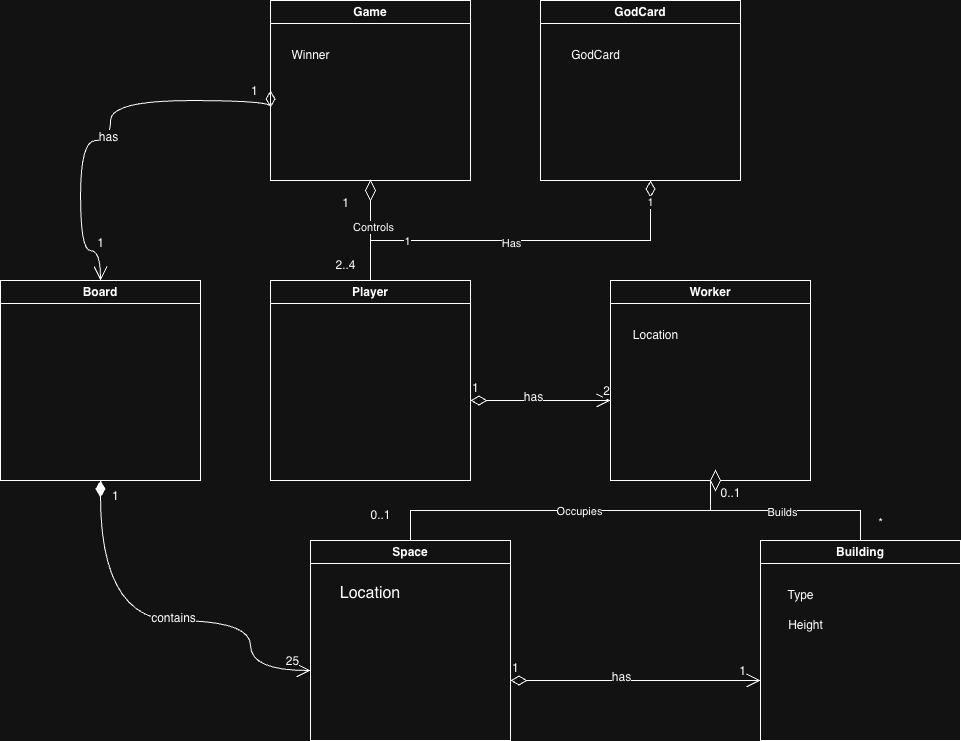

The diagram above was exported from draw.io. Its source (the exported page's mxGraphModel, read from the mxfile embedded in the PNG):
<mxGraphModel dx="2111" dy="827" grid="1" gridSize="10" guides="1" tooltips="1" connect="1" arrows="1" fold="1" page="1" pageScale="1" pageWidth="850" pageHeight="1100" math="0" shadow="0">
  <root>
    <mxCell id="0" />
    <mxCell id="1" parent="0" />
    <mxCell id="lmh66Rj5qznB-OAVkQVh-96" edge="1" parent="1" source="lmh66Rj5qznB-OAVkQVh-56" style="edgeStyle=orthogonalEdgeStyle;rounded=0;orthogonalLoop=1;jettySize=auto;html=1;endArrow=diamondThin;endFill=0;jumpSize=6;endSize=14;">
      <mxGeometry relative="1" as="geometry">
        <Array as="points">
          <mxPoint x="220" y="360" />
          <mxPoint x="500" y="360" />
        </Array>
        <mxPoint x="500" y="300" as="targetPoint" />
      </mxGeometry>
    </mxCell>
    <mxCell id="lmh66Rj5qznB-OAVkQVh-97" connectable="0" parent="lmh66Rj5qznB-OAVkQVh-96" style="edgeLabel;html=1;align=center;verticalAlign=middle;resizable=0;points=[];" value="Has" vertex="1">
      <mxGeometry relative="1" x="-0.0509" y="-2" as="geometry">
        <mxPoint as="offset" />
      </mxGeometry>
    </mxCell>
    <mxCell id="lmh66Rj5qznB-OAVkQVh-98" connectable="0" parent="lmh66Rj5qznB-OAVkQVh-96" style="edgeLabel;html=1;align=center;verticalAlign=middle;resizable=0;points=[];" value="1" vertex="1">
      <mxGeometry relative="1" x="-0.6035" as="geometry">
        <mxPoint as="offset" />
      </mxGeometry>
    </mxCell>
    <mxCell id="lmh66Rj5qznB-OAVkQVh-99" connectable="0" parent="lmh66Rj5qznB-OAVkQVh-96" style="edgeLabel;html=1;align=center;verticalAlign=middle;resizable=0;points=[];" value="1" vertex="1">
      <mxGeometry relative="1" x="0.8899" y="1" as="geometry">
        <mxPoint as="offset" />
      </mxGeometry>
    </mxCell>
    <mxCell id="lmh66Rj5qznB-OAVkQVh-56" parent="1" style="swimlane;whiteSpace=wrap;html=1;" value="Player" vertex="1">
      <mxGeometry height="200" width="200" x="120" y="400" as="geometry" />
    </mxCell>
    <mxCell id="lmh66Rj5qznB-OAVkQVh-57" edge="1" parent="1" source="lmh66Rj5qznB-OAVkQVh-61" style="edgeStyle=orthogonalEdgeStyle;rounded=0;orthogonalLoop=1;jettySize=auto;html=1;exitX=0.5;exitY=1;exitDx=0;exitDy=0;entryX=0.5;entryY=0;entryDx=0;entryDy=0;endArrow=none;endFill=0;" target="lmh66Rj5qznB-OAVkQVh-66">
      <mxGeometry relative="1" as="geometry" />
    </mxCell>
    <mxCell id="lmh66Rj5qznB-OAVkQVh-58" connectable="0" parent="lmh66Rj5qznB-OAVkQVh-57" style="edgeLabel;html=1;align=center;verticalAlign=middle;resizable=0;points=[];" value="Occupies" vertex="1">
      <mxGeometry relative="1" x="-0.1073" as="geometry">
        <mxPoint as="offset" />
      </mxGeometry>
    </mxCell>
    <mxCell id="lmh66Rj5qznB-OAVkQVh-59" edge="1" parent="1" source="lmh66Rj5qznB-OAVkQVh-61" style="edgeStyle=orthogonalEdgeStyle;rounded=0;orthogonalLoop=1;jettySize=auto;html=1;exitX=0.5;exitY=1;exitDx=0;exitDy=0;entryX=0.5;entryY=0;entryDx=0;entryDy=0;endArrow=none;endFill=0;" target="lmh66Rj5qznB-OAVkQVh-68">
      <mxGeometry relative="1" as="geometry" />
    </mxCell>
    <mxCell id="lmh66Rj5qznB-OAVkQVh-60" connectable="0" parent="lmh66Rj5qznB-OAVkQVh-59" style="edgeLabel;html=1;align=center;verticalAlign=middle;resizable=0;points=[];" value="Builds" vertex="1">
      <mxGeometry relative="1" x="-0.034" y="-1" as="geometry">
        <mxPoint as="offset" />
      </mxGeometry>
    </mxCell>
    <mxCell id="lmh66Rj5qznB-OAVkQVh-61" parent="1" style="swimlane;whiteSpace=wrap;html=1;" value="Worker" vertex="1">
      <mxGeometry height="200" width="200" x="460" y="400" as="geometry" />
    </mxCell>
    <mxCell id="lmh66Rj5qznB-OAVkQVh-62" parent="lmh66Rj5qznB-OAVkQVh-61" style="text;html=1;align=center;verticalAlign=middle;resizable=0;points=[];autosize=1;strokeColor=none;fillColor=none;" value="Location" vertex="1">
      <mxGeometry height="30" width="70" x="10" y="40" as="geometry" />
    </mxCell>
    <mxCell id="lmh66Rj5qznB-OAVkQVh-63" edge="1" parent="lmh66Rj5qznB-OAVkQVh-61" style="endArrow=open;html=1;endSize=12;startArrow=diamondThin;startSize=14;startFill=0;edgeStyle=orthogonalEdgeStyle;align=left;verticalAlign=bottom;rounded=0;fontSize=12;curved=1;" value="1">
      <mxGeometry relative="1" x="-1" y="3" as="geometry">
        <mxPoint x="-140" y="120" as="sourcePoint" />
        <mxPoint y="120" as="targetPoint" />
      </mxGeometry>
    </mxCell>
    <mxCell id="lmh66Rj5qznB-OAVkQVh-64" connectable="0" parent="lmh66Rj5qznB-OAVkQVh-63" style="edgeLabel;html=1;align=center;verticalAlign=middle;resizable=0;points=[];fontSize=12;" value="2" vertex="1">
      <mxGeometry relative="1" x="0.7351" as="geometry">
        <mxPoint x="14" y="-10" as="offset" />
      </mxGeometry>
    </mxCell>
    <mxCell id="lmh66Rj5qznB-OAVkQVh-65" connectable="0" parent="lmh66Rj5qznB-OAVkQVh-63" style="edgeLabel;html=1;align=center;verticalAlign=middle;resizable=0;points=[];fontSize=12;" value="has" vertex="1">
      <mxGeometry relative="1" x="-0.112" y="4" as="geometry">
        <mxPoint as="offset" />
      </mxGeometry>
    </mxCell>
    <mxCell id="lmh66Rj5qznB-OAVkQVh-66" parent="1" style="swimlane;whiteSpace=wrap;html=1;" value="Space" vertex="1">
      <mxGeometry height="200" width="200" x="160" y="660" as="geometry" />
    </mxCell>
    <mxCell id="lmh66Rj5qznB-OAVkQVh-67" parent="lmh66Rj5qznB-OAVkQVh-66" style="text;html=1;whiteSpace=wrap;strokeColor=none;fillColor=none;align=center;verticalAlign=middle;rounded=0;fontSize=16;" value="Location" vertex="1">
      <mxGeometry height="30" width="60" x="30" y="38" as="geometry" />
    </mxCell>
    <mxCell id="lmh66Rj5qznB-OAVkQVh-68" parent="1" style="swimlane;whiteSpace=wrap;html=1;" value="Building" vertex="1">
      <mxGeometry height="200" width="200" x="610" y="660" as="geometry" />
    </mxCell>
    <mxCell id="lmh66Rj5qznB-OAVkQVh-69" parent="lmh66Rj5qznB-OAVkQVh-68" style="text;html=1;align=center;verticalAlign=middle;resizable=0;points=[];autosize=1;strokeColor=none;fillColor=none;" value="Type" vertex="1">
      <mxGeometry height="30" width="50" x="15" y="40" as="geometry" />
    </mxCell>
    <mxCell id="lmh66Rj5qznB-OAVkQVh-70" parent="lmh66Rj5qznB-OAVkQVh-68" style="text;html=1;align=center;verticalAlign=middle;resizable=0;points=[];autosize=1;strokeColor=none;fillColor=none;" value="Height" vertex="1">
      <mxGeometry height="30" width="60" x="15" y="70" as="geometry" />
    </mxCell>
    <mxCell id="lmh66Rj5qznB-OAVkQVh-71" edge="1" parent="1" source="lmh66Rj5qznB-OAVkQVh-73" style="edgeStyle=orthogonalEdgeStyle;rounded=0;orthogonalLoop=1;jettySize=auto;html=1;endArrow=none;endFill=0;entryX=0.5;entryY=0;entryDx=0;entryDy=0;" target="lmh66Rj5qznB-OAVkQVh-56">
      <mxGeometry relative="1" as="geometry">
        <mxPoint x="220" y="390" as="targetPoint" />
      </mxGeometry>
    </mxCell>
    <mxCell id="lmh66Rj5qznB-OAVkQVh-72" connectable="0" parent="lmh66Rj5qznB-OAVkQVh-71" style="edgeLabel;html=1;align=center;verticalAlign=middle;resizable=0;points=[];" value="Controls" vertex="1">
      <mxGeometry relative="1" x="-0.1021" y="2" as="geometry">
        <mxPoint y="1" as="offset" />
      </mxGeometry>
    </mxCell>
    <mxCell id="lmh66Rj5qznB-OAVkQVh-73" parent="1" style="swimlane;whiteSpace=wrap;html=1;" value="Game" vertex="1">
      <mxGeometry height="180" width="200" x="120" y="120" as="geometry" />
    </mxCell>
    <mxCell id="lmh66Rj5qznB-OAVkQVh-74" parent="lmh66Rj5qznB-OAVkQVh-73" style="text;html=1;align=center;verticalAlign=middle;resizable=0;points=[];autosize=1;strokeColor=none;fillColor=none;" value="Winner" vertex="1">
      <mxGeometry height="30" width="60" x="10" y="40" as="geometry" />
    </mxCell>
    <mxCell id="lmh66Rj5qznB-OAVkQVh-76" parent="1" style="text;html=1;align=center;verticalAlign=middle;resizable=0;points=[];autosize=1;strokeColor=none;fillColor=none;" value="2..4" vertex="1">
      <mxGeometry height="30" width="40" x="175" y="370" as="geometry" />
    </mxCell>
    <mxCell id="lmh66Rj5qznB-OAVkQVh-77" parent="1" style="text;html=1;align=center;verticalAlign=middle;resizable=0;points=[];autosize=1;strokeColor=none;fillColor=none;" value="1" vertex="1">
      <mxGeometry height="30" width="30" x="180" y="308" as="geometry" />
    </mxCell>
    <mxCell id="lmh66Rj5qznB-OAVkQVh-78" parent="1" style="text;html=1;align=center;verticalAlign=middle;resizable=0;points=[];autosize=1;strokeColor=none;fillColor=none;" value="0..1" vertex="1">
      <mxGeometry height="30" width="40" x="560" y="598" as="geometry" />
    </mxCell>
    <mxCell id="lmh66Rj5qznB-OAVkQVh-79" parent="1" style="text;html=1;align=center;verticalAlign=middle;resizable=0;points=[];autosize=1;strokeColor=none;fillColor=none;" value="*" vertex="1">
      <mxGeometry height="30" width="30" x="715" y="628" as="geometry" />
    </mxCell>
    <mxCell id="lmh66Rj5qznB-OAVkQVh-80" parent="1" style="text;html=1;align=center;verticalAlign=middle;resizable=0;points=[];autosize=1;strokeColor=none;fillColor=none;" value="0..1" vertex="1">
      <mxGeometry height="30" width="40" x="210" y="620" as="geometry" />
    </mxCell>
    <mxCell id="lmh66Rj5qznB-OAVkQVh-81" parent="1" style="swimlane;whiteSpace=wrap;html=1;" value="Board" vertex="1">
      <mxGeometry height="200" width="200" x="-150" y="400" as="geometry" />
    </mxCell>
    <mxCell id="lmh66Rj5qznB-OAVkQVh-82" edge="1" parent="1" source="lmh66Rj5qznB-OAVkQVh-81" style="endArrow=open;html=1;endSize=12;startArrow=diamondThin;startSize=14;startFill=1;edgeStyle=orthogonalEdgeStyle;align=left;verticalAlign=bottom;rounded=0;fontSize=12;curved=1;exitX=0.5;exitY=1;exitDx=0;exitDy=0;" value="1">
      <mxGeometry relative="1" x="-0.8706" y="10" as="geometry">
        <mxPoint as="offset" />
        <Array as="points">
          <mxPoint x="-50" y="740" />
          <mxPoint x="100" y="740" />
          <mxPoint x="100" y="790" />
        </Array>
        <mxPoint x="-40" y="650" as="sourcePoint" />
        <mxPoint x="160" y="790" as="targetPoint" />
      </mxGeometry>
    </mxCell>
    <mxCell id="lmh66Rj5qznB-OAVkQVh-83" connectable="0" parent="lmh66Rj5qznB-OAVkQVh-82" style="edgeLabel;html=1;align=center;verticalAlign=middle;resizable=0;points=[];fontSize=12;" value="contains" vertex="1">
      <mxGeometry relative="1" x="0.0571" y="3" as="geometry">
        <mxPoint as="offset" />
      </mxGeometry>
    </mxCell>
    <mxCell id="lmh66Rj5qznB-OAVkQVh-84" connectable="0" parent="lmh66Rj5qznB-OAVkQVh-82" style="edgeLabel;html=1;align=center;verticalAlign=middle;resizable=0;points=[];fontSize=12;" value="25" vertex="1">
      <mxGeometry relative="1" x="0.844" y="3" as="geometry">
        <mxPoint x="12" y="-7" as="offset" />
      </mxGeometry>
    </mxCell>
    <mxCell id="lmh66Rj5qznB-OAVkQVh-85" edge="1" parent="1" source="lmh66Rj5qznB-OAVkQVh-73" style="endArrow=open;html=1;endSize=12;startArrow=diamondThin;startSize=14;startFill=0;edgeStyle=orthogonalEdgeStyle;align=left;verticalAlign=bottom;rounded=0;fontSize=12;curved=1;exitX=0;exitY=0.5;exitDx=0;exitDy=0;entryX=0.5;entryY=0;entryDx=0;entryDy=0;" target="lmh66Rj5qznB-OAVkQVh-81" value="1">
      <mxGeometry relative="1" x="-0.8391" as="geometry">
        <mxPoint x="1" as="offset" />
        <Array as="points">
          <mxPoint x="-40" y="220" />
          <mxPoint x="-40" y="260" />
          <mxPoint x="-70" y="260" />
          <mxPoint x="-70" y="370" />
          <mxPoint x="-50" y="370" />
        </Array>
        <mxPoint x="-40" y="430" as="sourcePoint" />
        <mxPoint x="120" y="430" as="targetPoint" />
      </mxGeometry>
    </mxCell>
    <mxCell id="lmh66Rj5qznB-OAVkQVh-86" connectable="0" parent="lmh66Rj5qznB-OAVkQVh-85" style="edgeLabel;html=1;align=center;verticalAlign=middle;resizable=0;points=[];fontSize=12;" value="has" vertex="1">
      <mxGeometry relative="1" x="0.0314" y="-3" as="geometry">
        <mxPoint as="offset" />
      </mxGeometry>
    </mxCell>
    <mxCell id="lmh66Rj5qznB-OAVkQVh-87" connectable="0" parent="lmh66Rj5qznB-OAVkQVh-85" style="edgeLabel;html=1;align=center;verticalAlign=middle;resizable=0;points=[];fontSize=12;" value="1" vertex="1">
      <mxGeometry relative="1" x="0.7546" y="1" as="geometry">
        <mxPoint x="19" y="-7" as="offset" />
      </mxGeometry>
    </mxCell>
    <mxCell id="lmh66Rj5qznB-OAVkQVh-88" edge="1" parent="1" style="endArrow=open;html=1;endSize=12;startArrow=diamondThin;startSize=14;startFill=0;edgeStyle=orthogonalEdgeStyle;align=left;verticalAlign=bottom;rounded=0;fontSize=12;curved=1;" value="1">
      <mxGeometry relative="1" x="-1" y="3" as="geometry">
        <mxPoint x="360" y="800" as="sourcePoint" />
        <mxPoint x="610" y="800" as="targetPoint" />
      </mxGeometry>
    </mxCell>
    <mxCell id="lmh66Rj5qznB-OAVkQVh-89" connectable="0" parent="lmh66Rj5qznB-OAVkQVh-88" style="edgeLabel;html=1;align=center;verticalAlign=middle;resizable=0;points=[];fontSize=12;" value="1" vertex="1">
      <mxGeometry relative="1" x="0.7351" as="geometry">
        <mxPoint x="14" y="-10" as="offset" />
      </mxGeometry>
    </mxCell>
    <mxCell id="lmh66Rj5qznB-OAVkQVh-90" connectable="0" parent="lmh66Rj5qznB-OAVkQVh-88" style="edgeLabel;html=1;align=center;verticalAlign=middle;resizable=0;points=[];fontSize=12;" value="has" vertex="1">
      <mxGeometry relative="1" x="-0.112" y="4" as="geometry">
        <mxPoint as="offset" />
      </mxGeometry>
    </mxCell>
    <mxCell id="lmh66Rj5qznB-OAVkQVh-91" parent="1" style="rhombus;whiteSpace=wrap;html=1;" value="" vertex="1">
      <mxGeometry height="20" width="10" x="560" y="590" as="geometry" />
    </mxCell>
    <mxCell id="lmh66Rj5qznB-OAVkQVh-75" parent="1" style="rhombus;whiteSpace=wrap;html=1;" value="" vertex="1">
      <mxGeometry height="20" width="10" x="215" y="300" as="geometry" />
    </mxCell>
    <mxCell id="lmh66Rj5qznB-OAVkQVh-93" parent="1" style="swimlane;whiteSpace=wrap;html=1;" value="GodCard" vertex="1">
      <mxGeometry height="180" width="200" x="390" y="120" as="geometry" />
    </mxCell>
    <mxCell id="lmh66Rj5qznB-OAVkQVh-94" parent="lmh66Rj5qznB-OAVkQVh-93" style="text;html=1;align=center;verticalAlign=middle;resizable=0;points=[];autosize=1;strokeColor=none;fillColor=none;" value="GodCard" vertex="1">
      <mxGeometry height="30" width="70" x="20" y="40" as="geometry" />
    </mxCell>
  </root>
</mxGraphModel>